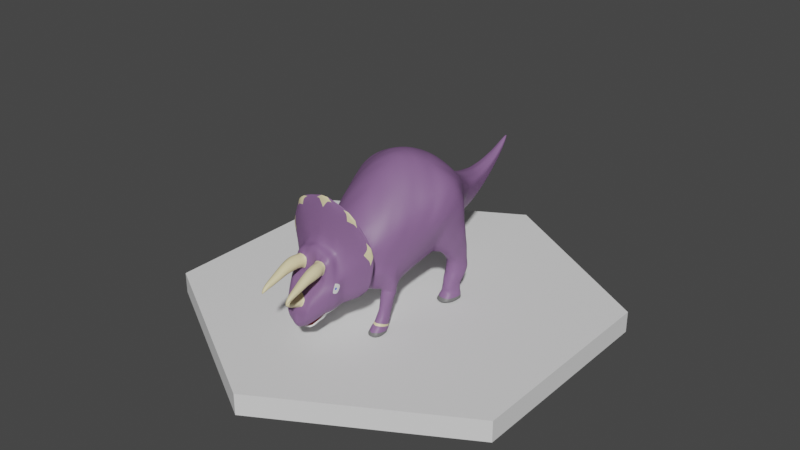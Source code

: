 # Source: Triceraptops.blend  (saved by Blender 3.0.42; exported with 4.5.12 LTS)
import bpy
from mathutils import Matrix  # noqa: F401  (used for matrix-valued properties, if any)

bpy.ops.wm.read_factory_settings(use_empty=True)
scene = bpy.context.scene
scene.name = 'Scene'

# ---- collections
col_collection = bpy.data.collections.new('Collection'); scene.collection.children.link(col_collection)

# ---- materials (node trees are filled in below, after node groups)
mat_horns = bpy.data.materials.new('Horns')
mat_horns.use_transparent_shadow = False
mat_eyes = bpy.data.materials.new('Eyes')
mat_eyes.use_transparent_shadow = False
mat_white = bpy.data.materials.new('White')
mat_white.use_transparent_shadow = False
mat_body = bpy.data.materials.new('Body')
mat_body.use_transparent_shadow = False
mat_mouth = bpy.data.materials.new('Mouth')
mat_mouth.use_transparent_shadow = False
mat_lowerbody = bpy.data.materials.new('LowerBody')
mat_lowerbody.use_transparent_shadow = False
mat_claws = bpy.data.materials.new('Claws')
mat_claws.use_transparent_shadow = False

# ---- material node trees
mat_horns.use_nodes = True; mat_horns.node_tree.nodes.clear()
_N = mat_horns.node_tree.nodes; _L = mat_horns.node_tree.links
n0 = _N.new('ShaderNodeBsdfPrincipled'); n0.name = 'Principled BSDF'; n0.location = (10, 300)
n0.distribution = 'GGX'
n0.subsurface_method = 'RANDOM_WALK_SKIN'
n0.inputs[0].default_value = (0.8, 0.7005, 0.4107, 1.0)
n0.inputs[3].default_value = 1.45
n0.inputs[27].default_value = (0.0, 0.0, 0.0, 1.0)
n0.inputs[28].default_value = 1.0
n1 = _N.new('ShaderNodeOutputMaterial'); n1.name = 'Material Output'; n1.location = (300, 300)
_L.new(n0.outputs[0], n1.inputs[0])
n1.is_active_output = True
mat_eyes.use_nodes = True; mat_eyes.node_tree.nodes.clear()
_N = mat_eyes.node_tree.nodes; _L = mat_eyes.node_tree.links
n0 = _N.new('ShaderNodeBsdfPrincipled'); n0.name = 'Principled BSDF'; n0.location = (10, 300)
n0.distribution = 'GGX'
n0.subsurface_method = 'RANDOM_WALK_SKIN'
n0.inputs[0].default_value = (0.007389, 0.09852, 0.8, 1.0)
n0.inputs[3].default_value = 1.45
n0.inputs[27].default_value = (0.0, 0.0, 0.0, 1.0)
n0.inputs[28].default_value = 1.0
n1 = _N.new('ShaderNodeOutputMaterial'); n1.name = 'Material Output'; n1.location = (300, 300)
_L.new(n0.outputs[0], n1.inputs[0])
n1.is_active_output = True
mat_white.use_nodes = True; mat_white.node_tree.nodes.clear()
_N = mat_white.node_tree.nodes; _L = mat_white.node_tree.links
n0 = _N.new('ShaderNodeBsdfPrincipled'); n0.name = 'Principled BSDF'; n0.location = (10, 300)
n0.distribution = 'GGX'
n0.subsurface_method = 'RANDOM_WALK_SKIN'
n0.inputs[3].default_value = 1.45
n0.inputs[27].default_value = (0.0, 0.0, 0.0, 1.0)
n0.inputs[28].default_value = 1.0
n1 = _N.new('ShaderNodeOutputMaterial'); n1.name = 'Material Output'; n1.location = (300, 300)
_L.new(n0.outputs[0], n1.inputs[0])
n1.is_active_output = True
mat_body.use_nodes = True; mat_body.node_tree.nodes.clear()
_N = mat_body.node_tree.nodes; _L = mat_body.node_tree.links
n0 = _N.new('ShaderNodeBsdfPrincipled'); n0.name = 'Principled BSDF'; n0.location = (10, 300)
n0.distribution = 'GGX'
n0.subsurface_method = 'RANDOM_WALK_SKIN'
n0.inputs[0].default_value = (0.2444, 0.1261, 0.287, 1.0)
n0.inputs[3].default_value = 1.45
n0.inputs[27].default_value = (0.0, 0.0, 0.0, 1.0)
n0.inputs[28].default_value = 1.0
n1 = _N.new('ShaderNodeOutputMaterial'); n1.name = 'Material Output'; n1.location = (300, 300)
_L.new(n0.outputs[0], n1.inputs[0])
n1.is_active_output = True
mat_mouth.use_nodes = True; mat_mouth.node_tree.nodes.clear()
_N = mat_mouth.node_tree.nodes; _L = mat_mouth.node_tree.links
n0 = _N.new('ShaderNodeBsdfPrincipled'); n0.name = 'Principled BSDF'; n0.location = (10, 300)
n0.distribution = 'GGX'
n0.subsurface_method = 'RANDOM_WALK_SKIN'
n0.inputs[0].default_value = (0.3493, 0.05352, 0.04716, 1.0)
n0.inputs[3].default_value = 1.45
n0.inputs[27].default_value = (0.0, 0.0, 0.0, 1.0)
n0.inputs[28].default_value = 1.0
n1 = _N.new('ShaderNodeOutputMaterial'); n1.name = 'Material Output'; n1.location = (300, 300)
_L.new(n0.outputs[0], n1.inputs[0])
n1.is_active_output = True
mat_lowerbody.use_nodes = True; mat_lowerbody.node_tree.nodes.clear()
_N = mat_lowerbody.node_tree.nodes; _L = mat_lowerbody.node_tree.links
n0 = _N.new('ShaderNodeBsdfPrincipled'); n0.name = 'Principled BSDF'; n0.location = (10, 300)
n0.distribution = 'GGX'
n0.subsurface_method = 'RANDOM_WALK_SKIN'
n0.inputs[0].default_value = (1.0, 1.0, 1.0, 1.0)
n0.inputs[3].default_value = 1.45
n0.inputs[27].default_value = (0.0, 0.0, 0.0, 1.0)
n0.inputs[28].default_value = 1.0
n1 = _N.new('ShaderNodeOutputMaterial'); n1.name = 'Material Output'; n1.location = (300, 300)
_L.new(n0.outputs[0], n1.inputs[0])
n1.is_active_output = True
mat_claws.use_nodes = True; mat_claws.node_tree.nodes.clear()
_N = mat_claws.node_tree.nodes; _L = mat_claws.node_tree.links
n0 = _N.new('ShaderNodeBsdfPrincipled'); n0.name = 'Principled BSDF'; n0.location = (10, 300)
n0.distribution = 'GGX'
n0.subsurface_method = 'RANDOM_WALK_SKIN'
n0.inputs[0].default_value = (0.1532, 0.1532, 0.1532, 1.0)
n0.inputs[3].default_value = 1.45
n0.inputs[27].default_value = (0.0, 0.0, 0.0, 1.0)
n0.inputs[28].default_value = 1.0
n1 = _N.new('ShaderNodeOutputMaterial'); n1.name = 'Material Output'; n1.location = (300, 300)
_L.new(n0.outputs[0], n1.inputs[0])
n1.is_active_output = True

# ---- world
world_world = bpy.data.worlds.new('World'); scene.world = world_world
world_world.use_nodes = True; world_world.node_tree.nodes.clear()
_N = world_world.node_tree.nodes; _L = world_world.node_tree.links
n0 = _N.new('ShaderNodeOutputWorld'); n0.name = 'World Output'; n0.location = (300, 300)
n1 = _N.new('ShaderNodeBackground'); n1.name = 'Background'; n1.location = (10, 300)
n1.inputs[0].default_value = (0.05088, 0.05088, 0.05088, 1.0)
_L.new(n1.outputs[0], n0.inputs[0])
n0.is_active_output = True
world_world.color = (0.05088, 0.05088, 0.05088)
world_world.use_sun_shadow = False
world_world.sun_shadow_jitter_overblur = 0.0

# ---- meshes
me_cylinder = bpy.data.meshes.new('Cylinder')
me_cylinder.from_pydata([(0.6875, 0.5149, -1.028), (0.5517, 0.4851, 0.9795), (0.6875, -0.8601, -1.028), (1.044, -0.4178, 1.091), (-8.527e-08, -1.145, -1.028), (-9.794e-08, -1.135, 1.0), (-0.6875, -0.8601, -1.028), (-0.8026, -0.8026, 1.0), (0.5035, 0.09845, 1.968), (-0.6875, 0.5149, -1.028), (-0.8327, 0.934, 1.098), (0.5481, 0.531, -0.2689), (0.5481, -0.5652, -0.2689), (-6.823e-08, -0.7922, -0.2689), (-0.5481, -0.5652, -0.2689), (-3.74, -0.5736, 0.6717), (-0.5481, 0.531, -0.2689), (0.6875, 0.5149, -1.028), (0.6875, -0.8601, -1.028), (-8.527e-08, -1.145, -1.028), (-0.6875, -0.8601, -1.028), (-3.74, 0.8661, 0.7549), (-0.6875, 0.5149, -1.028), (0.837, 0.4519, -1.264), (0.837, -1.184, -1.483), (-1.502e-10, -1.523, -1.529), (-0.837, -1.184, -1.483), (-0.837, 0.4519, -1.264), (0.837, 0.2896, -1.481), (0.837, -1.286, -1.831), (-1.502e-10, -1.612, -1.904), (-0.837, -1.286, -1.831), (-3.74, 17.6, 9.526), (-0.837, 0.2896, -1.481), (1.194, -0.7553, 1.659), (-0.0238, -1.433, 1.284), (-1.56, -3.375, 1.035), (0.7231, -0.9646, 2.687), (0.05787, -2.887, 2.625), (0.2335, -2.495, 2.074), (-1.019, -1.671, 0.9182), (0.6195, -1.912, 2.289), (-1.616, 5.627, 3.181), (-3.74, 5.678, 2.838), (1.644, 9.093, 1.341), (1.644, 9.462, 2.597), (2.584, 8.807, 1.262), (2.796, 9.095, 2.528), (2.072, 7.385, 0.9054), (2.284, 7.278, 2.222), (0.7034, 7.428, 0.8767), (0.491, 7.321, 2.194), (0.7034, 8.807, 1.262), (0.491, 9.095, 2.528), (2.636, 8.721, 3.328), (1.644, 9.056, 3.422), (2.124, 7.062, 2.904), (0.6511, 7.105, 2.876), (0.6511, 8.721, 3.328), (3.004, 7.086, 4.811), (1.644, 7.452, 5.025), (2.493, 5.273, 3.806), (0.9997, 4.368, 3.61), (0.5114, 7.086, 4.811), (1.906, 2.286, 4.432), (0.4893, 8.269, 6.763), (3.023, 4.668, 7.103), (1.589, 6.053, 7.542), (2.729, 2.009, 6.102), (1.935, 1.054, 5.23), (0.1261, 7.478, 8.008), (2.279, 3.259, 8.163), (2.038, 1.596, 7.199), (1.644, 8.801, 1.825), (2.524, 8.526, 1.762), (2.013, 7.159, 1.484), (-3.74, -2.965, 0.1909), (0.7626, 7.201, 1.455), (0.7626, 8.526, 1.762), (1.644, 9.373, 1.001), (2.841, 8.994, 0.9238), (-1.05, 0.5337, 8.475), (2.329, 7.122, 0.5776), (-3.74, -1.487, 0.3765), (0.4458, 7.165, 0.549), (0.4458, 8.994, 0.9238), (1.644, 9.538, 0.7088), (2.843, 9.078, 0.6146), (-1.05, 2.278, 9.048), (2.331, 6.815, 0.1882), (0.4443, 6.857, 0.1596), (0.4443, 9.078, 0.6146), (-0.346, 8.773, 5.854), (-1.616, 7.451, 4.213), (-1.42, 9.148, 5.338), (-3.74, 7.338, 3.835), (-3.74, 9.015, 5.001), (-3.74, -0.06618, 8.792), (-3.74, 1.679, 9.365), (-1.165, 4.943, 9.085), (-3.74, 4.528, 9.38), (-1.766, 7.107, 8.44), (-3.74, 6.855, 8.777), (-1.352, 11.35, 7.36), (-1.665, 12.28, 5.969), (-2.217, 12.56, 5.622), (-3.74, 12.41, 5.327), (-2.234, 11.08, 7.641), (-3.74, 10.81, 7.91), (-2.655, 15.16, 7.881), (-2.768, 15.7, 7.232), (-2.941, 15.87, 7.061), (-3.74, 15.71, 6.823), (-2.798, 15.0, 8.014), (-3.74, 14.7, 8.157), (-3.254, 17.89, 9.531), (-3.74, 18.24, 9.039), (-3.466, 18.34, 9.197), (-3.252, 18.25, 9.267), (-3.189, 17.98, 9.47), (2.67, 2.825, 5.528), (-3.74, 18.84, 10.48), (-3.543, 18.93, 10.45), (-3.74, 19.13, 10.3), (-3.544, 19.1, 10.32), (-3.497, 18.98, 10.41), (1.16, 5.314, 8.328), (1.331, -0.3405, 6.01), (-1.098, -1.139, 7.302), (-3.74, -1.678, 7.587), (0.7733, -1.499, 3.559), (0.5245, -2.405, 4.62), (-1.307, -3.474, 5.019), (-3.74, -4.014, 5.304), (-0.8839, -4.106, 2.874), (-1.59, -4.7, 3.289), (-3.74, -5.05, 3.666), (3.014, 5.877, 5.957), (-1.148, -3.616, 1.54), (0.01185, -4.122, 0.7751), (-3.74, -3.564, 0.1179), (2.107, -6.148, 3.976), (0.1288, -8.244, 5.849), (-3.74, -8.814, 6.507), (1.462, -4.595, 1.768), (-0.3813, -4.619, 0.4807), (-3.74, -4.141, 0.04195), (1.311, -6.467, 3.527), (-0.3898, -8.243, 5.358), (-3.74, -8.761, 5.957), (-3.74, -5.747, -0.8251), (0.6112, -5.05, 1.383), (-1.252, -5.457, 0.1827), (-3.74, -5.035, -0.4), (-0.5145, -6.874, 2.069), (-1.565, -7.412, 3.191), (-3.74, -7.763, 3.589), (-1.187, -6.366, -0.07637), (-0.7606, -5.923, 0.7129), (-1.872, -8.483, 2.501), (-3.74, -8.673, 3.33), (-0.6959, -6.832, 0.4539), (-0.9937, -7.97, 0.9662), (-3.74, -6.557, -0.6989), (-1.55, -6.998, -0.3473), (-1.953, -8.392, 1.968), (-3.74, -8.232, 1.469), (-0.9906, -7.425, 0.2234), (-2.27, -8.847, -0.7208), (-3.74, -7.189, -1.63), (-2.423, -8.059, -1.159), (-2.336, -9.101, -0.4178), (-3.74, -9.182, -0.4406), (-2.281, -8.506, -0.9853), (-3.134, -8.713, -1.25), (-3.74, -8.994, -1.131), (-3.74, -7.79, -1.687), (-2.071, -6.745, -0.6438), (-3.74, -7.675, -1.538), (-3.74, -5.836, -1.227), (-2.775, -6.265, -1.072), (-2.901, -7.324, -1.436), (-3.164, -6.863, -1.58), (-3.74, -5.702, -1.024), (-2.658, -5.856, -0.957), (-2.201, -5.671, -0.3187), (-2.565, -5.812, -0.6203), (-3.74, -5.578, -0.7301), (-3.74, -8.596, -1.454), (-3.74, -7.39, -1.008), (-3.74, -6.48, -0.4208), (-1.358, -8.297, 2.906), (-2.975, -8.511, 2.537), (-1.607, -8.244, 1.356), (-3.035, -8.349, 2.0), (-3.208, -8.429, 2.269), (-2.413, -8.538, 2.673), (-2.494, -8.371, 1.867), (-1.752, -8.416, 2.24), (-3.057, -9.383, 2.083), (-2.867, -9.246, 1.784), (-2.149, -9.527, 2.535), (-1.539, -9.415, 2.345), (-2.253, -9.224, 1.633), (-1.638, -9.238, 1.747), (-1.408, -9.295, 2.053), (-2.788, -9.504, 2.381), (-1.533, -10.28, 1.682), (-1.635, -10.38, 1.911), (-2.197, -10.23, 1.352), (-1.713, -10.24, 1.442), (-2.115, -10.47, 2.061), (-2.829, -10.35, 1.706), (-2.679, -10.24, 1.471), (-2.617, -10.45, 1.94), (-1.643, -11.28, 1.085), (-1.72, -11.35, 1.257), (-2.14, -11.24, 0.8376), (-1.778, -11.25, 0.9048), (-2.079, -11.42, 1.369), (-2.614, -11.33, 1.102), (-2.502, -11.25, 0.9265), (-2.455, -11.4, 1.278), (-1.79, -12.22, 0.5712), (-1.831, -12.3, 0.6587), (-2.071, -12.15, 0.4422), (-1.868, -12.16, 0.4767), (-2.031, -12.36, 0.7153), (-2.333, -12.25, 0.5798), (-2.272, -12.17, 0.4907), (-2.242, -12.33, 0.6686), (-2.069, -12.54, 0.1558), (-2.674, -8.238, 1.413), (-2.474, -8.473, 3.105), (-2.036, -8.938, 0.4276), (-2.215, -9.036, -0.0784), (-3.74, -8.984, 0.48), (-3.74, -9.179, -0.329), (-3.018, -9.039, 0.1772), (-3.035, -9.102, -0.1124), (-3.74, -9.242, 0.3789), (-3.74, -9.765, -0.307), (-3.192, -9.586, -0.1206), (-3.118, -9.44, 0.1656), (-3.74, -9.614, 0.2691), (-3.74, -10.44, -0.254), (-3.41, -10.2, -0.09868), (-3.413, -10.03, 0.07956), (-3.74, -10.87, -0.09659), (-3.561, -10.54, -0.02419), (-3.74, 19.23, 10.7), (-3.74, 19.26, 10.68), (-3.74, 19.35, 10.63), (-3.74, 19.34, 10.64), (-3.74, 19.29, 10.67), (1.001, -4.784, 1.589), (-3.404, -8.671, 6.176), (0.01229, -8.007, 5.441), (-0.5934, -8.239, 5.687), (1.565, -6.089, 3.494), (1.528, -6.492, 3.896), (-0.7718, -7.331, 1.193), (-0.7863, -7.296, 1.35), (-0.825, -7.497, 1.376), (-0.8415, -7.523, 1.212), (-0.8677, -7.716, 1.065), (-0.6896, -7.219, 1.06), (-0.6824, -7.106, 1.59), (-0.8278, -7.6, 1.525)], [], [(11, 9, 16), (0, 18, 17), (12, 5, 13), (5, 14, 13), (6, 22, 20), (5, 1, 7), (138, 36, 40), (18, 23, 17), (0, 22, 9), (7, 16, 14), (13, 6, 4), (2, 13, 4), (1, 12, 11), (26, 33, 31), (20, 27, 26), (2, 19, 18), (120, 62, 61), (4, 20, 19), (17, 27, 22), (25, 29, 24), (19, 26, 25), (24, 28, 23), (23, 33, 27), (36, 83, 40), (34, 5, 3), (19, 24, 18), (30, 31, 33), (25, 31, 30), (37, 69, 130), (10, 8, 1), (115, 121, 32), (14, 9, 6), (137, 61, 59), (41, 37, 38), (34, 37, 41), (41, 38, 39), (16, 1, 11), (131, 38, 130), (118, 125, 119), (110, 119, 109), (93, 96, 94), (73, 47, 74), (48, 80, 46), (48, 84, 82), (135, 133, 136), (50, 85, 84), (56, 59, 61), (53, 73, 78), (84, 91, 90), (65, 70, 67), (57, 61, 62), (45, 58, 55), (45, 54, 47), (57, 63, 58), (96, 105, 94), (68, 64, 120), (54, 60, 59), (58, 60, 55), (51, 75, 49), (132, 134, 131), (66, 120, 137), (51, 78, 77), (71, 68, 66), (10, 62, 8), (81, 127, 72), (49, 74, 47), (67, 70, 126), (65, 63, 92), (52, 73, 44), (51, 58, 53), (49, 57, 51), (49, 54, 56), (73, 46, 44), (82, 90, 89), (82, 87, 80), (52, 79, 85), (46, 79, 44), (89, 90, 91), (72, 69, 68), (72, 88, 81), (79, 87, 86), (79, 91, 85), (15, 40, 83), (50, 78, 52), (42, 63, 62), (94, 104, 92), (42, 95, 93), (111, 118, 110), (93, 92, 63), (74, 48, 46), (88, 100, 98), (99, 102, 100), (99, 126, 70), (101, 108, 102), (99, 70, 101), (107, 114, 108), (70, 107, 101), (112, 105, 106), (104, 109, 103), (116, 111, 112), (103, 113, 107), (113, 32, 114), (105, 110, 104), (15, 10, 7), (117, 124, 118), (97, 128, 81), (116, 123, 117), (119, 122, 115), (66, 67, 71), (88, 126, 99), (71, 67, 126), (128, 131, 127), (129, 132, 128), (127, 130, 69), (38, 37, 130), (67, 137, 60), (136, 142, 135), (48, 77, 50), (64, 8, 62), (7, 35, 40), (138, 38, 134), (122, 250, 121), (134, 144, 138), (135, 141, 134), (138, 139, 36), (36, 140, 76), (143, 258, 142), (151, 145, 139), (151, 259, 147), (140, 145, 146), (147, 257, 148), (156, 160, 233), (158, 145, 151), (149, 155, 148), (146, 152, 153), (154, 151, 147), (158, 157, 152), (147, 155, 154), (152, 157, 185), (266, 161, 158), (196, 206, 201), (177, 163, 185), (268, 193, 162), (167, 157, 161), (155, 191, 268), (234, 235, 168), (173, 164, 167), (189, 164, 170), (179, 182, 169), (185, 187, 150), (174, 173, 168), (173, 176, 170), (168, 171, 174), (172, 174, 171), (169, 181, 178), (187, 184, 183), (181, 163, 178), (180, 183, 184), (177, 184, 186), (186, 185, 177), (174, 175, 188), (176, 174, 188), (176, 189, 170), (164, 163, 177), (190, 163, 164), (159, 191, 233), (194, 232, 197), (198, 193, 191), (195, 160, 166), (198, 204, 165), (198, 202, 205), (159, 201, 202), (203, 210, 209), (165, 203, 197), (197, 200, 194), (192, 199, 206), (195, 200, 199), (210, 215, 218), (203, 213, 200), (206, 212, 214), (201, 208, 202), (202, 207, 205), (204, 207, 210), (201, 214, 211), (200, 212, 199), (221, 228, 220), (214, 219, 211), (213, 220, 212), (209, 218, 217), (209, 221, 213), (212, 222, 214), (208, 219, 216), (207, 216, 215), (223, 218, 215), (226, 217, 218), (217, 229, 221), (228, 222, 220), (219, 224, 216), (230, 219, 222), (228, 229, 231), (225, 226, 231), (229, 225, 231), (230, 228, 231), (224, 227, 231), (223, 224, 231), (226, 223, 231), (227, 230, 231), (197, 193, 165), (238, 235, 234), (239, 172, 171), (239, 243, 242), (242, 247, 246), (237, 240, 236), (238, 240, 243), (237, 242, 241), (244, 245, 248), (241, 244, 240), (243, 244, 247), (241, 246, 245), (244, 249, 247), (245, 249, 248), (246, 247, 249), (8, 3, 1), (0, 12, 2), (21, 42, 10), (123, 253, 124), (124, 254, 125), (125, 251, 122), (103, 70, 65), (109, 115, 113), (98, 81, 88), (35, 41, 39), (59, 60, 137), (65, 60, 63), (142, 260, 141), (149, 256, 143), (148, 257, 142), (148, 256, 149), (258, 148, 142), (141, 147, 259), (259, 144, 141), (260, 147, 141), (216, 223, 215), (261, 263, 264), (167, 161, 266), (264, 266, 261), (262, 266, 267), (262, 268, 263), (264, 268, 265), (180, 181, 182), (168, 167, 162), (166, 237, 236), (234, 193, 232), (11, 0, 9), (0, 2, 18), (12, 3, 5), (5, 7, 14), (6, 9, 22), (3, 1, 5), (1, 10, 7), (40, 35, 39), (39, 138, 40), (18, 24, 23), (0, 17, 22), (7, 10, 16), (13, 14, 6), (2, 12, 13), (1, 3, 12), (26, 27, 33), (20, 22, 27), (2, 4, 19), (120, 64, 62), (4, 6, 20), (17, 23, 27), (25, 30, 29), (19, 20, 26), (24, 29, 28), (23, 28, 33), (36, 76, 83), (34, 35, 5), (19, 25, 24), (33, 28, 30), (28, 29, 30), (25, 26, 31), (37, 64, 69), (115, 122, 121), (14, 16, 9), (137, 120, 61), (34, 8, 37), (16, 10, 1), (131, 134, 38), (118, 124, 125), (110, 118, 119), (93, 95, 96), (73, 45, 47), (48, 82, 80), (48, 50, 84), (135, 132, 133), (50, 52, 85), (56, 54, 59), (53, 45, 73), (84, 85, 91), (57, 56, 61), (45, 53, 58), (45, 55, 54), (57, 62, 63), (96, 106, 105), (68, 69, 64), (54, 55, 60), (58, 63, 60), (51, 77, 75), (132, 135, 134), (66, 68, 120), (51, 53, 78), (71, 72, 68), (10, 42, 62), (81, 128, 127), (49, 75, 74), (52, 78, 73), (51, 57, 58), (49, 56, 57), (49, 47, 54), (73, 74, 46), (82, 84, 90), (82, 89, 87), (52, 44, 79), (46, 80, 79), (91, 86, 89), (86, 87, 89), (72, 127, 69), (72, 71, 88), (79, 80, 87), (79, 86, 91), (15, 7, 40), (50, 77, 78), (42, 93, 63), (94, 105, 104), (42, 43, 95), (111, 117, 118), (93, 94, 92), (74, 75, 48), (88, 99, 100), (99, 101, 102), (101, 107, 108), (107, 113, 114), (70, 103, 107), (112, 111, 105), (104, 110, 109), (116, 117, 111), (103, 109, 113), (113, 115, 32), (105, 111, 110), (15, 21, 10), (117, 123, 124), (97, 129, 128), (119, 125, 122), (88, 71, 126), (128, 132, 131), (129, 133, 132), (127, 131, 130), (67, 66, 137), (136, 143, 142), (48, 75, 77), (64, 37, 8), (7, 5, 35), (138, 39, 38), (122, 251, 250), (134, 141, 144), (135, 142, 141), (138, 144, 139), (36, 139, 140), (143, 256, 258), (139, 144, 255), (255, 151, 139), (151, 255, 259), (140, 139, 145), (147, 260, 257), (191, 155, 233), (155, 156, 233), (158, 152, 145), (149, 156, 155), (146, 145, 152), (154, 158, 151), (158, 161, 157), (147, 148, 155), (150, 153, 185), (153, 152, 185), (158, 154, 267), (267, 266, 158), (196, 192, 206), (163, 150, 185), (185, 157, 177), (157, 164, 177), (162, 265, 268), (268, 191, 193), (167, 164, 157), (267, 154, 268), (154, 155, 268), (162, 193, 234), (235, 171, 168), (162, 234, 168), (173, 170, 164), (189, 190, 164), (179, 180, 182), (185, 186, 187), (174, 176, 173), (172, 175, 174), (169, 182, 181), (187, 186, 184), (181, 177, 163), (180, 179, 183), (177, 180, 184), (160, 192, 233), (192, 196, 233), (196, 159, 233), (194, 166, 232), (191, 159, 198), (198, 165, 193), (166, 194, 195), (195, 192, 160), (198, 205, 204), (198, 159, 202), (159, 196, 201), (203, 204, 210), (165, 204, 203), (197, 203, 200), (192, 195, 199), (195, 194, 200), (210, 207, 215), (203, 209, 213), (206, 199, 212), (201, 211, 208), (202, 208, 207), (204, 205, 207), (201, 206, 214), (200, 213, 212), (221, 229, 228), (214, 222, 219), (213, 221, 220), (209, 210, 218), (209, 217, 221), (212, 220, 222), (208, 211, 219), (207, 208, 216), (223, 226, 218), (226, 225, 217), (217, 225, 229), (228, 230, 222), (219, 227, 224), (230, 227, 219), (197, 232, 193), (238, 239, 235), (171, 235, 239), (239, 237, 172), (239, 238, 243), (242, 243, 247), (237, 241, 240), (238, 236, 240), (237, 239, 242), (241, 245, 244), (243, 240, 244), (241, 242, 246), (244, 248, 249), (245, 246, 249), (8, 34, 3), (0, 11, 12), (21, 43, 42), (123, 252, 253), (124, 253, 254), (125, 254, 251), (65, 92, 103), (92, 104, 103), (109, 119, 115), (98, 97, 81), (35, 34, 41), (65, 67, 60), (142, 257, 260), (148, 258, 256), (259, 255, 144), (216, 224, 223), (261, 262, 263), (266, 265, 167), (265, 162, 167), (264, 265, 266), (262, 261, 266), (262, 267, 268), (264, 263, 268), (180, 177, 181), (168, 173, 167), (232, 166, 236), (236, 238, 232), (238, 234, 232)])
me_cylinder.polygons.foreach_set('use_smooth', [True] * 492)
me_cylinder.polygons.foreach_set('material_index', [3, 0, 3, 3, 0, 0, 3, 3, 0, 5, 3, 3, 3, 6, 5, 0, 3, 0, 3, 6, 3, 6, 6, 5, 3, 3, 6, 6, 3, 3, 3, 5, 3, 3, 3, 3, 3, 3, 3, 3, 5, 3, 3, 3, 3, 5, 3, 3, 6, 3, 3, 3, 3, 5, 5, 3, 3, 3, 3, 3, 3, 5, 3, 3, 3, 3, 3, 3, 3, 5, 3, 3, 3, 6, 6, 3, 3, 6, 3, 3, 6, 6, 5, 5, 3, 3, 5, 3, 3, 3, 3, 3, 3, 3, 3, 3, 3, 5, 3, 5, 3, 3, 3, 5, 3, 3, 3, 3, 3, 3, 3, 3, 3, 3, 3, 3, 3, 3, 3, 3, 3, 3, 3, 3, 3, 5, 3, 3, 3, 5, 3, 3, 3, 3, 5, 3, 3, 3, 5, 3, 0, 5, 3, 3, 3, 3, 3, 4, 5, 5, 3, 3, 3, 3, 5, 5, 4, 5, 5, 5, 3, 3, 4, 4, 4, 3, 3, 3, 3, 0, 0, 0, 0, 0, 0, 0, 0, 0, 0, 0, 0, 0, 0, 0, 0, 0, 0, 0, 0, 0, 0, 0, 0, 0, 0, 0, 0, 0, 0, 0, 0, 0, 0, 0, 0, 0, 0, 3, 3, 3, 0, 0, 0, 0, 0, 0, 0, 0, 0, 0, 0, 0, 3, 3, 5, 3, 3, 3, 3, 3, 3, 3, 3, 3, 3, 0, 0, 3, 0, 0, 3, 0, 0, 1, 3, 2, 2, 2, 2, 5, 3, 0, 3, 3, 0, 3, 3, 0, 0, 0, 3, 3, 3, 0, 5, 3, 3, 3, 6, 5, 0, 3, 0, 3, 6, 3, 6, 6, 5, 3, 3, 6, 6, 6, 3, 3, 5, 3, 3, 3, 3, 3, 3, 5, 3, 3, 3, 3, 5, 3, 3, 6, 3, 3, 3, 5, 5, 3, 3, 3, 3, 3, 3, 5, 3, 3, 3, 3, 3, 5, 3, 3, 3, 6, 6, 3, 3, 6, 6, 3, 3, 6, 6, 5, 5, 3, 3, 5, 3, 3, 3, 3, 3, 3, 3, 3, 5, 3, 5, 3, 3, 3, 5, 3, 3, 3, 3, 3, 3, 3, 3, 3, 3, 3, 3, 3, 3, 3, 3, 3, 5, 3, 3, 3, 3, 5, 3, 3, 3, 3, 3, 5, 3, 3, 3, 5, 5, 3, 3, 0, 5, 5, 5, 3, 3, 3, 3, 3, 3, 3, 3, 3, 4, 5, 5, 3, 3, 5, 5, 4, 5, 5, 3, 3, 3, 3, 3, 3, 3, 3, 0, 0, 0, 0, 0, 0, 0, 0, 0, 0, 0, 0, 0, 0, 0, 0, 0, 0, 0, 0, 0, 0, 0, 0, 0, 0, 0, 0, 0, 0, 3, 3, 3, 3, 0, 0, 0, 0, 0, 0, 0, 0, 0, 0, 3, 3, 5, 3, 3, 3, 3, 3, 3, 3, 3, 3, 3, 3, 3, 0, 1, 3, 3, 2, 2, 2, 2, 5, 3, 3, 3, 3])
_uv = me_cylinder.uv_layers.new(name='UVMap')
_uv.uv.foreach_set('vector', [0.875, 0.6835, 0.125, 0.5, 0.125, 0.6835, 0.875, 0.5, 0.625, 0.5, 0.875, 0.5, 0.625, 0.6835, 0.5, 1.0, 0.5, 0.6835, 0.5, 1.0, 0.375, 0.6835, 0.5, 0.6835, 0.375, 0.5, 0.125, 0.5, 0.375, 0.5, 0.25, 0.01, 0.4197, 0.4197, 0.08029, 0.08029, 0.25, 0.5, 0.0, 0.0, 0.0, 0.0, 0.625, 0.5, 0.875, 0.5, 0.875, 0.5, 0.875, 0.5, 0.125, 0.5, 0.125, 0.5, 0.375, 1.0, 0.125, 0.6835, 0.375, 0.6835, 0.5, 0.6835, 0.375, 0.5, 0.5, 0.5, 0.625, 0.5, 0.5, 0.6835, 0.5, 0.5, 0.875, 1.0, 0.625, 0.6835, 0.875, 0.6835, 0.375, 0.5, 0.125, 0.5, 0.375, 0.5, 0.375, 0.5, 0.125, 0.5, 0.375, 0.5, 0.625, 0.5, 0.5, 0.5, 0.625, 0.5, 0.625, 1.0, 0.375, 1.0, 0.625, 1.0, 0.5, 0.5, 0.375, 0.5, 0.5, 0.5, 0.875, 0.5, 0.125, 0.5, 0.125, 0.5, 0.5, 0.5, 0.625, 0.5, 0.625, 0.5, 0.5, 0.5, 0.375, 0.5, 0.5, 0.5, 0.625, 0.5, 0.875, 0.5, 0.875, 0.5, 0.875, 0.5, 0.125, 0.5, 0.125, 0.5, 0.08029, 0.08029, 0.08029, 0.08029, 0.08029, 0.08029, 0.625, 1.0, 0.5, 1.0, 0.625, 1.0, 0.5, 0.5, 0.625, 0.5, 0.625, 0.5, 0.75, 0.01, 0.5803, 0.08029, 0.5803, 0.4197, 0.5, 0.5, 0.375, 0.5, 0.5, 0.5, 0.875, 1.0, 0.375, 1.0, 0.6474, 0.5401, 0.08029, 0.4197, 0.8457, 1.0, 0.875, 1.0, 0.4197, 0.4197, 0.4197, 0.4197, 0.4197, 0.4197, 0.375, 0.6835, 0.125, 0.5, 0.375, 0.5, 0.875, 1.0, 0.625, 1.0, 0.875, 1.0, 0.625, 1.0, 0.875, 1.0, 0.625, 1.0, 0.625, 1.0, 0.875, 1.0, 0.625, 1.0, 0.625, 1.0, 0.625, 1.0, 0.5, 1.0, 0.125, 0.6835, 0.875, 1.0, 0.875, 0.6835, 0.4197, 0.08029, 0.5224, 0.5401, 0.6474, 0.5401, 0.125, 1.0, 0.125, 1.0, 0.125, 1.0, 0.125, 1.0, 0.125, 1.0, 0.125, 1.0, 0.125, 1.0, 0.125, 1.0, 0.125, 1.0, 1.0, 0.75, 0.875, 1.0, 0.875, 0.75, 0.625, 0.5, 0.875, 0.5, 0.875, 0.5, 0.625, 0.5, 0.375, 0.5, 0.625, 0.5, 0.4197, 0.08029, 0.4197, 0.08029, 0.4197, 0.08029, 0.375, 0.5, 0.125, 0.5, 0.375, 0.5, 0.625, 1.0, 0.875, 1.0, 0.625, 1.0, 0.125, 1.0, 0.0, 0.75, 0.125, 0.75, 0.375, 0.5, 0.125, 0.5, 0.375, 0.5, 0.125, 1.0, 0.125, 1.0, 0.0, 1.0, 0.375, 1.0, 0.625, 1.0, 0.375, 1.0, 0.0, 1.0, 0.125, 1.0, 0.0, 1.0, 1.0, 1.0, 0.875, 1.0, 0.875, 1.0, 0.375, 1.0, 0.125, 1.0, 0.125, 1.0, 0.125, 1.0, 0.125, 1.0, 0.125, 1.0, 0.625, 1.0, 0.375, 1.0, 0.625, 1.0, 0.875, 1.0, 1.0, 1.0, 0.875, 1.0, 0.125, 1.0, 0.0, 1.0, 0.0, 1.0, 0.375, 1.0, 0.625, 0.75, 0.625, 1.0, 0.4197, 0.08029, 0.4197, 0.08029, 0.4197, 0.08029, 0.875, 1.0, 0.625, 1.0, 0.875, 1.0, 0.375, 1.0, 0.125, 0.75, 0.375, 0.75, 0.875, 1.0, 0.625, 1.0, 0.875, 1.0, 0.08029, 0.4197, 0.08029, 0.4197, 0.08029, 0.4197, 0.4197, 0.08029, 0.4197, 0.08029, 0.4197, 0.08029, 0.625, 1.0, 0.875, 0.75, 0.875, 1.0, 1.0, 1.0, 1.0, 1.0, 0.9375, 1.0, 0.125, 1.0, 0.125, 1.0, 0.125, 1.0, 0.125, 0.5, 0.0, 0.75, 0.0, 0.5, 0.375, 1.0, 0.125, 1.0, 0.125, 1.0, 0.625, 1.0, 0.375, 1.0, 0.375, 1.0, 0.625, 1.0, 0.875, 1.0, 0.625, 1.0, 1.0, 0.75, 0.875, 0.5, 1.0, 0.5, 0.625, 0.5, 0.375, 0.5, 0.625, 0.5, 0.625, 0.5, 0.875, 0.5, 0.875, 0.5, 0.125, 0.5, 0.0, 0.5, 0.125, 0.5, 0.875, 0.5, 1.0, 0.5, 1.0, 0.5, 0.9197, 0.08029, 0.5803, 0.08029, 0.5803, 0.4197, 0.625, 1.0, 0.375, 1.0, 0.625, 1.0, 0.4197, 0.08029, 0.4197, 0.4197, 0.4197, 0.08029, 1.0, 0.5, 0.875, 0.5, 1.0, 0.5, 0.0, 0.5, 0.125, 0.5, 0.125, 0.5, 0.08029, 0.08029, 0.08029, 0.08029, 0.08029, 0.08029, 0.375, 0.5, 0.125, 0.75, 0.125, 0.5, 0.375, 1.0, 0.125, 1.0, 0.375, 1.0, 0.125, 1.0, 0.125, 1.0, 0.125, 1.0, 0.375, 1.0, 0.125, 1.0, 0.125, 1.0, 0.125, 1.0, 0.125, 1.0, 0.125, 1.0, 0.125, 1.0, 0.125, 1.0, 0.125, 1.0, 0.875, 0.75, 0.625, 0.5, 0.875, 0.5, 0.4197, 0.4197, 0.4197, 0.4197, 0.4197, 0.4197, 0.4197, 0.4197, 0.4197, 0.4197, 0.4197, 0.4197, 0.4197, 0.4197, 0.4197, 0.4197, 0.4197, 0.4197, 0.4197, 0.4197, 0.4197, 0.4197, 0.4197, 0.4197, 0.4197, 0.4197, 0.4197, 0.4197, 0.4197, 0.4197, 0.4197, 0.4197, 0.4197, 0.4197, 0.4197, 0.4197, 0.4197, 0.4197, 0.4197, 0.4197, 0.4197, 0.4197, 0.125, 1.0, 0.125, 1.0, 0.125, 1.0, 0.125, 1.0, 0.125, 1.0, 0.125, 1.0, 0.125, 1.0, 0.125, 1.0, 0.125, 1.0, 0.4197, 0.4197, 0.4197, 0.4197, 0.4197, 0.4197, 0.4197, 0.4197, 0.4197, 0.4197, 0.4197, 0.4197, 0.125, 1.0, 0.125, 1.0, 0.125, 1.0, 0.08029, 0.08029, 0.08029, 0.4197, 0.08029, 0.08029, 0.125, 1.0, 0.125, 1.0, 0.125, 1.0, 0.4197, 0.08029, 0.4197, 0.08029, 0.4197, 0.08029, 0.125, 1.0, 0.125, 1.0, 0.125, 1.0, 0.4197, 0.4197, 0.4197, 0.4197, 0.4197, 0.4197, 0.875, 1.0, 1.0, 1.0, 0.875, 1.0, 0.4197, 0.4197, 0.4197, 0.4197, 0.4197, 0.4197, 0.875, 1.0, 1.0, 1.0, 0.9375, 1.0, 0.4197, 0.08029, 0.4197, 0.08029, 0.4197, 0.08029, 0.4197, 0.08029, 0.4197, 0.08029, 0.4197, 0.08029, 0.4197, 0.08029, 0.6474, 0.5401, 0.375, 1.0, 0.5224, 0.5401, 0.875, 1.0, 0.6474, 0.5401, 1.0, 1.0, 0.875, 1.0, 1.0, 1.0, 0.4197, 0.08029, 0.4197, 0.08029, 0.4197, 0.08029, 0.625, 0.5, 0.375, 0.75, 0.375, 0.5, 0.08029, 0.4197, 0.08029, 0.4197, 0.08029, 0.4197, 0.08029, 0.08029, 0.5, 1.0, 0.08029, 0.08029, 0.25, 0.5, 0.5224, 0.5401, 0.4197, 0.08029, 0.4197, 0.4197, 0.4197, 0.4197, 0.4197, 0.4197, 0.4197, 0.08029, 0.25, 0.5, 0.25, 0.5, 0.4197, 0.08029, 0.4188, 0.0826, 0.4197, 0.08029, 0.25, 0.5, 0.0, 0.0, 0.0, 0.0, 0.08029, 0.08029, 0.08029, 0.08029, 0.08029, 0.08029, 0.4197, 0.08029, 0.4197, 0.08029, 0.4197, 0.08029, 0.25, 0.5, 0.0, 0.0, 0.0, 0.0, 0.25, 0.5, 0.4036, 0.1202, 0.4198, 0.08009, 0.08029, 0.08029, 0.08029, 0.08029, 0.08029, 0.08029, 0.4198, 0.08009, 0.4197, 0.08029, 0.4197, 0.08029, 0.4197, 0.08029, 0.4197, 0.08029, 0.4197, 0.08029, 0.25, 0.5, 0.0, 0.0, 0.25, 0.5, 0.4197, 0.08029, 0.4197, 0.08029, 0.4197, 0.08029, 0.08029, 0.08029, 0.08029, 0.08029, 0.08029, 0.08029, 0.4197, 0.08029, 0.25, 0.5, 0.4198, 0.08009, 0.25, 0.5, 0.0, 0.0, 0.0, 0.0, 0.4198, 0.08009, 0.4197, 0.08029, 0.4197, 0.08029, 0.08029, 0.08029, 0.08029, 0.08029, 0.08029, 0.08029, 0.3655, 0.2143, 0.25, 0.5, 0.25, 0.5, 0.4197, 0.08029, 0.4197, 0.08029, 0.4197, 0.08029, 0.08029, 0.08029, 0.08029, 0.08029, 0.08029, 0.08029, 0.4197, 0.08029, 0.4197, 0.08029, 0.4197, 0.08029, 0.25, 0.5, 0.0, 0.0, 0.25, 0.5, 0.4197, 0.08029, 0.4197, 0.08029, 0.4197, 0.08029, 0.4197, 0.08029, 0.4197, 0.08029, 0.4197, 0.08029, 0.25, 0.5, 0.0, 0.0, 0.25, 0.5, 0.0, 0.0, 0.0, 0.0, 0.0, 0.0, 0.0, 0.0, 0.0, 0.0, 0.0, 0.0, 0.08029, 0.08029, 0.0, 0.0, 0.08029, 0.08029, 0.4197, 0.08029, 0.25, 0.5, 0.4197, 0.08029, 0.25, 0.5, 0.25, 0.5, 0.0, 0.0, 0.4197, 0.08029, 0.4197, 0.08029, 0.4197, 0.08029, 0.4197, 0.08029, 0.4197, 0.08029, 0.4197, 0.08029, 0.0, 0.0, 0.0, 0.0, 0.0, 0.0, 0.0, 0.0, 0.0, 0.0, 0.0, 0.0, 0.0, 0.0, 0.0, 0.0, 0.0, 0.0, 0.0, 0.0, 0.0, 0.0, 0.0, 0.0, 0.0, 0.0, 0.0, 0.0, 0.0, 0.0, 0.0, 0.0, 0.08029, 0.08029, 0.0, 0.0, 0.4197, 0.08029, 0.4197, 0.08029, 0.0, 0.0, 0.25, 0.5, 0.4197, 0.08029, 0.0, 0.0, 0.25, 0.5, 0.0, 0.0, 0.0, 0.0, 0.08029, 0.08029, 0.08029, 0.08029, 0.08029, 0.08029, 0.0, 0.0, 0.08029, 0.08029, 0.08029, 0.08029, 0.4197, 0.08029, 0.4197, 0.08029, 0.4197, 0.08029, 0.4197, 0.08029, 0.4197, 0.08029, 0.4197, 0.08029, 0.4197, 0.08029, 0.4197, 0.08029, 0.4197, 0.08029, 0.4197, 0.08029, 0.4197, 0.08029, 0.4197, 0.08029, 0.4197, 0.08029, 0.4197, 0.08029, 0.4197, 0.08029, 0.4197, 0.08029, 0.4197, 0.08029, 0.4197, 0.08029, 0.4197, 0.08029, 0.4197, 0.08029, 0.4197, 0.08029, 0.4197, 0.08029, 0.4197, 0.08029, 0.4197, 0.08029, 0.4197, 0.08029, 0.4197, 0.08029, 0.4197, 0.08029, 0.4197, 0.08029, 0.4197, 0.08029, 0.4197, 0.08029, 0.4197, 0.08029, 0.4197, 0.08029, 0.4197, 0.08029, 0.4197, 0.08029, 0.4197, 0.08029, 0.4197, 0.08029, 0.4197, 0.08029, 0.4197, 0.08029, 0.4197, 0.08029, 0.4197, 0.08029, 0.4197, 0.08029, 0.4197, 0.08029, 0.4197, 0.08029, 0.4197, 0.08029, 0.4197, 0.08029, 0.4197, 0.08029, 0.4197, 0.08029, 0.4197, 0.08029, 0.4197, 0.08029, 0.4197, 0.08029, 0.4197, 0.08029, 0.4197, 0.08029, 0.4197, 0.08029, 0.4197, 0.08029, 0.4197, 0.08029, 0.4197, 0.08029, 0.4197, 0.08029, 0.4197, 0.08029, 0.4197, 0.08029, 0.4197, 0.08029, 0.4197, 0.08029, 0.4197, 0.08029, 0.4197, 0.08029, 0.4197, 0.08029, 0.4197, 0.08029, 0.4197, 0.08029, 0.4197, 0.08029, 0.4197, 0.08029, 0.4197, 0.08029, 0.4197, 0.08029, 0.4197, 0.08029, 0.4197, 0.08029, 0.4197, 0.08029, 0.4197, 0.08029, 0.4197, 0.08029, 0.4197, 0.08029, 0.4197, 0.08029, 0.4197, 0.08029, 0.4197, 0.08029, 0.4197, 0.08029, 0.4197, 0.08029, 0.4197, 0.08029, 0.4197, 0.08029, 0.4197, 0.08029, 0.4197, 0.08029, 0.4197, 0.08029, 0.4197, 0.08029, 0.4197, 0.08029, 0.4197, 0.08029, 0.4197, 0.08029, 0.4197, 0.08029, 0.4197, 0.08029, 0.4197, 0.08029, 0.4197, 0.08029, 0.4197, 0.08029, 0.4197, 0.08029, 0.4197, 0.08029, 0.4197, 0.08029, 0.4197, 0.08029, 0.4197, 0.08029, 0.4197, 0.08029, 0.4197, 0.08029, 0.4197, 0.08029, 0.4197, 0.08029, 0.4197, 0.08029, 0.4197, 0.08029, 0.4197, 0.08029, 0.4197, 0.08029, 0.4197, 0.08029, 0.4197, 0.08029, 0.4197, 0.08029, 0.4197, 0.08029, 0.4197, 0.08029, 0.4197, 0.08029, 0.4197, 0.08029, 0.4197, 0.08029, 0.4197, 0.08029, 0.4197, 0.08029, 0.4197, 0.08029, 0.4197, 0.08029, 0.4197, 0.08029, 0.4197, 0.08029, 0.4197, 0.08029, 0.4197, 0.08029, 0.4197, 0.08029, 0.4197, 0.08029, 0.4197, 0.08029, 0.4197, 0.08029, 0.4197, 0.08029, 0.4197, 0.08029, 0.4197, 0.08029, 0.4197, 0.08029, 0.4197, 0.08029, 0.4197, 0.08029, 0.4197, 0.08029, 0.4197, 0.08029, 0.4197, 0.08029, 0.4197, 0.08029, 0.4197, 0.08029, 0.4197, 0.08029, 0.4197, 0.08029, 0.4197, 0.08029, 0.4197, 0.08029, 0.4197, 0.08029, 0.4197, 0.08029, 0.4197, 0.08029, 0.4197, 0.08029, 0.4197, 0.08029, 0.4197, 0.08029, 0.4197, 0.08029, 0.4197, 0.08029, 0.4197, 0.08029, 0.4197, 0.08029, 0.4197, 0.08029, 0.4197, 0.08029, 0.4197, 0.08029, 0.4197, 0.08029, 0.4197, 0.08029, 0.4197, 0.08029, 0.4197, 0.08029, 0.4197, 0.08029, 0.4197, 0.08029, 0.4197, 0.08029, 0.4197, 0.08029, 0.4197, 0.08029, 0.4197, 0.08029, 0.4197, 0.08029, 0.4197, 0.08029, 0.4197, 0.08029, 0.4197, 0.08029, 0.4197, 0.08029, 0.8457, 1.0, 0.625, 1.0, 0.875, 1.0, 0.875, 0.5, 0.625, 0.6835, 0.625, 0.5, 0.08029, 0.4197, 0.08029, 0.4197, 0.08029, 0.4197, 0.125, 1.0, 0.125, 1.0, 0.125, 1.0, 0.125, 1.0, 0.125, 1.0, 0.125, 1.0, 0.4197, 0.4197, 0.4197, 0.4197, 0.4197, 0.4197, 0.125, 1.0, 0.125, 1.0, 0.125, 1.0, 0.4197, 0.4197, 0.4197, 0.4197, 0.4197, 0.4197, 0.4197, 0.4197, 0.4197, 0.08029, 0.4197, 0.4197, 0.5, 1.0, 0.625, 1.0, 0.5, 1.0, 0.875, 1.0, 1.0, 1.0, 0.875, 1.0, 0.125, 1.0, 0.0, 1.0, 0.125, 1.0, 0.4197, 0.08029, 0.4197, 0.08029, 0.4188, 0.0826, 0.4197, 0.08029, 0.4197, 0.08029, 0.4197, 0.08029, 0.4197, 0.08029, 0.4197, 0.08029, 0.4197, 0.08029, 0.4197, 0.08029, 0.4197, 0.08029, 0.4197, 0.08029, 0.4197, 0.08029, 0.4197, 0.08029, 0.4197, 0.08029, 0.4188, 0.0826, 0.4198, 0.08009, 0.4036, 0.1202, 0.4036, 0.1202, 0.25, 0.5, 0.4188, 0.0826, 0.4197, 0.08029, 0.4198, 0.08009, 0.4188, 0.0826, 0.4197, 0.08029, 0.4197, 0.08029, 0.4197, 0.08029, 0.3879, 0.1591, 0.4135, 0.09556, 0.4089, 0.1069, 0.25, 0.5, 0.25, 0.5, 0.3655, 0.2143, 0.4089, 0.1069, 0.3655, 0.2143, 0.3879, 0.1591, 0.4087, 0.1074, 0.3655, 0.2143, 0.4197, 0.08029, 0.4087, 0.1074, 0.4197, 0.08029, 0.4135, 0.09556, 0.4089, 0.1069, 0.4197, 0.08029, 0.4206, 0.07813, 0.0, 0.0, 0.0, 0.0, 0.0, 0.0, 0.4197, 0.08029, 0.25, 0.5, 0.4197, 0.08029, 0.4197, 0.08029, 0.4197, 0.08029, 0.4197, 0.08029, 0.4197, 0.08029, 0.4197, 0.08029, 0.4197, 0.08029, 0.875, 0.6835, 0.875, 0.5, 0.125, 0.5, 0.875, 0.5, 0.625, 0.5, 0.625, 0.5, 0.625, 0.6835, 0.625, 1.0, 0.5, 1.0, 0.5, 1.0, 0.375, 1.0, 0.375, 0.6835, 0.375, 0.5, 0.125, 0.5, 0.125, 0.5, 0.4197, 0.08029, 0.4197, 0.4197, 0.25, 0.01, 0.4197, 0.4197, 0.08029, 0.4197, 0.08029, 0.08029, 0.0, 0.0, 0.5, 1.0, 0.5, 1.0, 0.5, 1.0, 0.25, 0.5, 0.0, 0.0, 0.625, 0.5, 0.625, 0.5, 0.875, 0.5, 0.875, 0.5, 0.875, 0.5, 0.125, 0.5, 0.375, 1.0, 0.125, 1.0, 0.125, 0.6835, 0.5, 0.6835, 0.375, 0.6835, 0.375, 0.5, 0.625, 0.5, 0.625, 0.6835, 0.5, 0.6835, 0.875, 1.0, 0.625, 1.0, 0.625, 0.6835, 0.375, 0.5, 0.125, 0.5, 0.125, 0.5, 0.375, 0.5, 0.125, 0.5, 0.125, 0.5, 0.625, 0.5, 0.5, 0.5, 0.5, 0.5, 0.625, 1.0, 0.375, 1.0, 0.375, 1.0, 0.5, 0.5, 0.375, 0.5, 0.375, 0.5, 0.875, 0.5, 0.875, 0.5, 0.125, 0.5, 0.5, 0.5, 0.5, 0.5, 0.625, 0.5, 0.5, 0.5, 0.375, 0.5, 0.375, 0.5, 0.625, 0.5, 0.625, 0.5, 0.875, 0.5, 0.875, 0.5, 0.875, 0.5, 0.125, 0.5, 0.08029, 0.08029, 0.08029, 0.08029, 0.08029, 0.08029, 0.625, 1.0, 0.5, 1.0, 0.5, 1.0, 0.5, 0.5, 0.5, 0.5, 0.625, 0.5, 0.5803, 0.4197, 0.9197, 0.4197, 0.75, 0.01, 0.9197, 0.4197, 0.9197, 0.08029, 0.75, 0.01, 0.5, 0.5, 0.375, 0.5, 0.375, 0.5, 0.875, 1.0, 0.375, 1.0, 0.375, 1.0, 0.4197, 0.4197, 0.4197, 0.4197, 0.4197, 0.4197, 0.375, 0.6835, 0.125, 0.6835, 0.125, 0.5, 0.875, 1.0, 0.625, 1.0, 0.625, 1.0, 0.625, 1.0, 0.8457, 1.0, 0.875, 1.0, 0.125, 0.6835, 0.125, 1.0, 0.875, 1.0, 0.4197, 0.08029, 0.4197, 0.08029, 0.5224, 0.5401, 0.125, 1.0, 0.125, 1.0, 0.125, 1.0, 0.125, 1.0, 0.125, 1.0, 0.125, 1.0, 0.125, 1.0, 0.125, 1.0, 0.125, 1.0, 1.0, 0.75, 1.0, 1.0, 0.875, 1.0, 0.625, 0.5, 0.625, 0.5, 0.875, 0.5, 0.625, 0.5, 0.375, 0.5, 0.375, 0.5, 0.4197, 0.08029, 0.4197, 0.08029, 0.4197, 0.08029, 0.375, 0.5, 0.125, 0.5, 0.125, 0.5, 0.625, 1.0, 0.875, 1.0, 0.875, 1.0, 0.125, 1.0, 0.0, 1.0, 0.0, 0.75, 0.375, 0.5, 0.125, 0.5, 0.125, 0.5, 0.375, 1.0, 0.625, 1.0, 0.625, 1.0, 0.0, 1.0, 0.125, 1.0, 0.125, 1.0, 1.0, 1.0, 1.0, 1.0, 0.875, 1.0, 0.375, 1.0, 0.375, 1.0, 0.125, 1.0, 0.125, 1.0, 0.125, 1.0, 0.125, 1.0, 0.625, 1.0, 0.375, 1.0, 0.375, 1.0, 0.875, 1.0, 1.0, 1.0, 1.0, 1.0, 0.125, 1.0, 0.125, 1.0, 0.0, 1.0, 0.375, 1.0, 0.375, 0.75, 0.625, 0.75, 0.4197, 0.08029, 0.4197, 0.08029, 0.4197, 0.08029, 0.875, 1.0, 0.625, 1.0, 0.625, 1.0, 0.375, 1.0, 0.125, 1.0, 0.125, 0.75, 0.875, 1.0, 0.625, 1.0, 0.625, 1.0, 0.08029, 0.4197, 0.08029, 0.4197, 0.08029, 0.4197, 0.4197, 0.08029, 0.4197, 0.08029, 0.4197, 0.08029, 0.625, 1.0, 0.625, 0.75, 0.875, 0.75, 0.125, 0.5, 0.125, 0.75, 0.0, 0.75, 0.375, 1.0, 0.375, 1.0, 0.125, 1.0, 0.625, 1.0, 0.625, 1.0, 0.375, 1.0, 0.625, 1.0, 0.875, 1.0, 0.875, 1.0, 1.0, 0.75, 0.875, 0.75, 0.875, 0.5, 0.625, 0.5, 0.375, 0.5, 0.375, 0.5, 0.625, 0.5, 0.625, 0.5, 0.875, 0.5, 0.125, 0.5, 0.0, 0.5, 0.0, 0.5, 0.875, 0.5, 0.875, 0.5, 1.0, 0.5, 0.5803, 0.4197, 0.75, 0.49, 0.9197, 0.08029, 0.75, 0.49, 0.9197, 0.4197, 0.9197, 0.08029, 0.625, 1.0, 0.4197, 0.08029, 0.375, 1.0, 0.4197, 0.08029, 0.4197, 0.4197, 0.4197, 0.4197, 1.0, 0.5, 0.875, 0.5, 0.875, 0.5, 0.0, 0.5, 0.0, 0.5, 0.125, 0.5, 0.08029, 0.08029, 0.08029, 0.08029, 0.08029, 0.08029, 0.375, 0.5, 0.375, 0.75, 0.125, 0.75, 0.375, 1.0, 0.125, 1.0, 0.125, 1.0, 0.125, 1.0, 0.125, 1.0, 0.125, 1.0, 0.375, 1.0, 0.375, 1.0, 0.125, 1.0, 0.125, 1.0, 0.125, 1.0, 0.125, 1.0, 0.125, 1.0, 0.125, 1.0, 0.125, 1.0, 0.875, 0.75, 0.625, 0.75, 0.625, 0.5, 0.4197, 0.4197, 0.4197, 0.4197, 0.4197, 0.4197, 0.4197, 0.4197, 0.4197, 0.4197, 0.4197, 0.4197, 0.4197, 0.4197, 0.4197, 0.4197, 0.4197, 0.4197, 0.4197, 0.4197, 0.4197, 0.4197, 0.4197, 0.4197, 0.4197, 0.4197, 0.4197, 0.4197, 0.4197, 0.4197, 0.125, 1.0, 0.125, 1.0, 0.125, 1.0, 0.125, 1.0, 0.125, 1.0, 0.125, 1.0, 0.125, 1.0, 0.125, 1.0, 0.125, 1.0, 0.4197, 0.4197, 0.4197, 0.4197, 0.4197, 0.4197, 0.4197, 0.4197, 0.4197, 0.4197, 0.4197, 0.4197, 0.125, 1.0, 0.125, 1.0, 0.125, 1.0, 0.08029, 0.08029, 0.08029, 0.4197, 0.08029, 0.4197, 0.125, 1.0, 0.125, 1.0, 0.125, 1.0, 0.4197, 0.08029, 0.4197, 0.08029, 0.4197, 0.08029, 0.4197, 0.4197, 0.4197, 0.4197, 0.4197, 0.4197, 0.4197, 0.4197, 0.4197, 0.4197, 0.4197, 0.4197, 0.4197, 0.08029, 0.4197, 0.08029, 0.4197, 0.08029, 0.4197, 0.08029, 0.4197, 0.08029, 0.4197, 0.08029, 0.4197, 0.08029, 0.4197, 0.08029, 0.6474, 0.5401, 1.0, 1.0, 0.875, 1.0, 0.875, 1.0, 0.4197, 0.08029, 0.4197, 0.08029, 0.4197, 0.08029, 0.625, 0.5, 0.625, 0.75, 0.375, 0.75, 0.08029, 0.4197, 0.08029, 0.4197, 0.08029, 0.4197, 0.08029, 0.08029, 0.5, 1.0, 0.5, 1.0, 0.25, 0.5, 0.5, 1.0, 0.5224, 0.5401, 0.4197, 0.4197, 0.4197, 0.4197, 0.4197, 0.4197, 0.4197, 0.08029, 0.4188, 0.0826, 0.25, 0.5, 0.4197, 0.08029, 0.4197, 0.08029, 0.4188, 0.0826, 0.25, 0.5, 0.25, 0.5, 0.0, 0.0, 0.08029, 0.08029, 0.08029, 0.08029, 0.08029, 0.08029, 0.4197, 0.08029, 0.4197, 0.08029, 0.4197, 0.08029, 0.0, 0.0, 0.25, 0.5, 0.25, 0.5, 0.25, 0.5, 0.25, 0.5, 0.0, 0.0, 0.25, 0.5, 0.25, 0.5, 0.4036, 0.1202, 0.08029, 0.08029, 0.08029, 0.08029, 0.08029, 0.08029, 0.4198, 0.08009, 0.4197, 0.08029, 0.4197, 0.08029, 0.4197, 0.08029, 0.4197, 0.08029, 0.4197, 0.08029, 0.4197, 0.08029, 0.4197, 0.08029, 0.4197, 0.08029, 0.25, 0.5, 0.0, 0.0, 0.0, 0.0, 0.4197, 0.08029, 0.4197, 0.08029, 0.4197, 0.08029, 0.08029, 0.08029, 0.08029, 0.08029, 0.08029, 0.08029, 0.4197, 0.08029, 0.25, 0.5, 0.25, 0.5, 0.25, 0.5, 0.25, 0.5, 0.0, 0.0, 0.4198, 0.08009, 0.4197, 0.08029, 0.4197, 0.08029, 0.08029, 0.08029, 0.08029, 0.08029, 0.08029, 0.08029, 0.08029, 0.08029, 0.08029, 0.08029, 0.08029, 0.08029, 0.25, 0.5, 0.4197, 0.08029, 0.4197, 0.08029, 0.4197, 0.08029, 0.3655, 0.2143, 0.25, 0.5, 0.4197, 0.08029, 0.4197, 0.08029, 0.4197, 0.08029, 0.08029, 0.08029, 0.08029, 0.08029, 0.08029, 0.08029, 0.08029, 0.08029, 0.08029, 0.08029, 0.08029, 0.08029, 0.08029, 0.08029, 0.08029, 0.08029, 0.08029, 0.08029, 0.4197, 0.08029, 0.4206, 0.07813, 0.4197, 0.08029, 0.4197, 0.08029, 0.4197, 0.08029, 0.4197, 0.08029, 0.25, 0.5, 0.0, 0.0, 0.0, 0.0, 0.4197, 0.08029, 0.4197, 0.08029, 0.4197, 0.08029, 0.4197, 0.08029, 0.4197, 0.08029, 0.4197, 0.08029, 0.4197, 0.08029, 0.4197, 0.08029, 0.4197, 0.08029, 0.4197, 0.08029, 0.4197, 0.08029, 0.4197, 0.08029, 0.4197, 0.08029, 0.4197, 0.08029, 0.4197, 0.08029, 0.25, 0.5, 0.0, 0.0, 0.0, 0.0, 0.0, 0.0, 0.0, 0.0, 0.0, 0.0, 0.0, 0.0, 0.0, 0.0, 0.0, 0.0, 0.08029, 0.08029, 0.0, 0.0, 0.0, 0.0, 0.4197, 0.08029, 0.25, 0.5, 0.25, 0.5, 0.4197, 0.08029, 0.4197, 0.08029, 0.4197, 0.08029, 0.0, 0.0, 0.0, 0.0, 0.0, 0.0, 0.0, 0.0, 0.0, 0.0, 0.0, 0.0, 0.0, 0.0, 0.0, 0.0, 0.0, 0.0, 0.0, 0.0, 0.0, 0.0, 0.0, 0.0, 0.0, 0.0, 0.0, 0.0, 0.0, 0.0, 0.4197, 0.08029, 0.4197, 0.08029, 0.4197, 0.08029, 0.4197, 0.08029, 0.4197, 0.08029, 0.4197, 0.08029, 0.4197, 0.08029, 0.4197, 0.08029, 0.4197, 0.08029, 0.4197, 0.08029, 0.4197, 0.08029, 0.4197, 0.08029, 0.4197, 0.08029, 0.4197, 0.08029, 0.4197, 0.08029, 0.4197, 0.08029, 0.4197, 0.08029, 0.4197, 0.08029, 0.4197, 0.08029, 0.4197, 0.08029, 0.4197, 0.08029, 0.4197, 0.08029, 0.4197, 0.08029, 0.4197, 0.08029, 0.4197, 0.08029, 0.4197, 0.08029, 0.4197, 0.08029, 0.4197, 0.08029, 0.4197, 0.08029, 0.4197, 0.08029, 0.4197, 0.08029, 0.4197, 0.08029, 0.4197, 0.08029, 0.4197, 0.08029, 0.4197, 0.08029, 0.4197, 0.08029, 0.4197, 0.08029, 0.4197, 0.08029, 0.4197, 0.08029, 0.4197, 0.08029, 0.4197, 0.08029, 0.4197, 0.08029, 0.4197, 0.08029, 0.4197, 0.08029, 0.4197, 0.08029, 0.4197, 0.08029, 0.4197, 0.08029, 0.4197, 0.08029, 0.4197, 0.08029, 0.4197, 0.08029, 0.4197, 0.08029, 0.4197, 0.08029, 0.4197, 0.08029, 0.4197, 0.08029, 0.4197, 0.08029, 0.4197, 0.08029, 0.4197, 0.08029, 0.4197, 0.08029, 0.4197, 0.08029, 0.4197, 0.08029, 0.4197, 0.08029, 0.4197, 0.08029, 0.4197, 0.08029, 0.4197, 0.08029, 0.4197, 0.08029, 0.4197, 0.08029, 0.4197, 0.08029, 0.4197, 0.08029, 0.4197, 0.08029, 0.4197, 0.08029, 0.4197, 0.08029, 0.4197, 0.08029, 0.4197, 0.08029, 0.4197, 0.08029, 0.4197, 0.08029, 0.4197, 0.08029, 0.4197, 0.08029, 0.4197, 0.08029, 0.4197, 0.08029, 0.4197, 0.08029, 0.4197, 0.08029, 0.4197, 0.08029, 0.4197, 0.08029, 0.4197, 0.08029, 0.4197, 0.08029, 0.4197, 0.08029, 0.4197, 0.08029, 0.4197, 0.08029, 0.4197, 0.08029, 0.4197, 0.08029, 0.4197, 0.08029, 0.4197, 0.08029, 0.4197, 0.08029, 0.4197, 0.08029, 0.4197, 0.08029, 0.4197, 0.08029, 0.4197, 0.08029, 0.4197, 0.08029, 0.4197, 0.08029, 0.4197, 0.08029, 0.4197, 0.08029, 0.4197, 0.08029, 0.4197, 0.08029, 0.4197, 0.08029, 0.4197, 0.08029, 0.4197, 0.08029, 0.4197, 0.08029, 0.4197, 0.08029, 0.4197, 0.08029, 0.4197, 0.08029, 0.4197, 0.08029, 0.4197, 0.08029, 0.4197, 0.08029, 0.4197, 0.08029, 0.4197, 0.08029, 0.4197, 0.08029, 0.4197, 0.08029, 0.4197, 0.08029, 0.4197, 0.08029, 0.4197, 0.08029, 0.4197, 0.08029, 0.4197, 0.08029, 0.4197, 0.08029, 0.4197, 0.08029, 0.4197, 0.08029, 0.4197, 0.08029, 0.4197, 0.08029, 0.4197, 0.08029, 0.4197, 0.08029, 0.4197, 0.08029, 0.4197, 0.08029, 0.4197, 0.08029, 0.4197, 0.08029, 0.4197, 0.08029, 0.4197, 0.08029, 0.4197, 0.08029, 0.4197, 0.08029, 0.4197, 0.08029, 0.4197, 0.08029, 0.4197, 0.08029, 0.4197, 0.08029, 0.4197, 0.08029, 0.4197, 0.08029, 0.4197, 0.08029, 0.4197, 0.08029, 0.4197, 0.08029, 0.4197, 0.08029, 0.4197, 0.08029, 0.4197, 0.08029, 0.4197, 0.08029, 0.4197, 0.08029, 0.4197, 0.08029, 0.4197, 0.08029, 0.4197, 0.08029, 0.4197, 0.08029, 0.4197, 0.08029, 0.8457, 1.0, 0.625, 1.0, 0.625, 1.0, 0.875, 0.5, 0.875, 0.6835, 0.625, 0.6835, 0.08029, 0.4197, 0.08029, 0.4197, 0.08029, 0.4197, 0.125, 1.0, 0.125, 1.0, 0.125, 1.0, 0.125, 1.0, 0.125, 1.0, 0.125, 1.0, 0.4197, 0.4197, 0.4197, 0.4197, 0.4197, 0.4197, 0.125, 1.0, 0.125, 1.0, 0.125, 1.0, 0.125, 1.0, 0.125, 1.0, 0.125, 1.0, 0.4197, 0.4197, 0.4197, 0.4197, 0.4197, 0.4197, 0.4197, 0.4197, 0.4197, 0.08029, 0.4197, 0.08029, 0.5, 1.0, 0.625, 1.0, 0.625, 1.0, 0.125, 1.0, 0.0, 1.0, 0.0, 1.0, 0.4197, 0.08029, 0.4197, 0.08029, 0.4197, 0.08029, 0.4197, 0.08029, 0.4197, 0.08029, 0.4197, 0.08029, 0.4036, 0.1202, 0.25, 0.5, 0.25, 0.5, 0.4197, 0.08029, 0.4197, 0.08029, 0.4197, 0.08029, 0.3879, 0.1591, 0.4087, 0.1074, 0.4135, 0.09556, 0.3655, 0.2143, 0.4206, 0.07813, 0.25, 0.5, 0.4206, 0.07813, 0.4197, 0.08029, 0.25, 0.5, 0.4089, 0.1069, 0.4206, 0.07813, 0.3655, 0.2143, 0.4087, 0.1074, 0.3879, 0.1591, 0.3655, 0.2143, 0.4087, 0.1074, 0.4197, 0.08029, 0.4197, 0.08029, 0.4089, 0.1069, 0.4135, 0.09556, 0.4197, 0.08029, 0.0, 0.0, 0.0, 0.0, 0.0, 0.0, 0.4197, 0.08029, 0.25, 0.5, 0.25, 0.5, 0.4197, 0.08029, 0.4197, 0.08029, 0.4197, 0.08029, 0.4197, 0.08029, 0.4197, 0.08029, 0.4197, 0.08029, 0.4197, 0.08029, 0.4197, 0.08029, 0.4197, 0.08029])
me_cylinder.materials.append(mat_horns)
me_cylinder.materials.append(mat_eyes)
me_cylinder.materials.append(mat_white)
me_cylinder.materials.append(mat_body)
me_cylinder.materials.append(mat_mouth)
me_cylinder.materials.append(mat_lowerbody)
me_cylinder.materials.append(mat_claws)
me_cylinder.use_remesh_fix_poles = True
me_cylinder.use_remesh_preserve_attributes = False
me_cylinder.update()
me_cylinder_002 = bpy.data.meshes.new('Cylinder.002')
me_cylinder_002.from_pydata([(0.0, 4.6, -0.245), (0.0, 4.6, 0.245), (3.984, 2.3, -0.245), (3.984, 2.3, 0.245), (3.984, -2.3, -0.245), (3.984, -2.3, 0.245), (-4.021e-07, -4.6, -0.245), (-4.021e-07, -4.6, 0.245), (-3.984, -2.3, -0.245), (-3.984, -2.3, 0.245), (-3.984, 2.3, -0.245), (-3.984, 2.3, 0.245)], [], [(0, 1, 3, 2), (2, 3, 5, 4), (4, 5, 7, 6), (6, 7, 9, 8), (3, 1, 11, 9, 7, 5), (8, 9, 11, 10), (10, 11, 1, 0), (0, 2, 4, 6, 8, 10)])
_uv = me_cylinder_002.uv_layers.new(name='UVMap')
_uv.uv.foreach_set('vector', [1.0, 0.5, 1.0, 1.0, 0.8333, 1.0, 0.8333, 0.5, 0.8333, 0.5, 0.8333, 1.0, 0.6667, 1.0, 0.6667, 0.5, 0.6667, 0.5, 0.6667, 1.0, 0.5, 1.0, 0.5, 0.5, 0.5, 0.5, 0.5, 1.0, 0.3333, 1.0, 0.3333, 0.5, 0.4578, 0.37, 0.25, 0.49, 0.04215, 0.37, 0.04215, 0.13, 0.25, 0.01, 0.4578, 0.13, 0.3333, 0.5, 0.3333, 1.0, 0.1667, 1.0, 0.1667, 0.5, 0.1667, 0.5, 0.1667, 1.0, -8.941e-08, 1.0, -8.941e-08, 0.5, 0.75, 0.49, 0.9578, 0.37, 0.9578, 0.13, 0.75, 0.01, 0.5422, 0.13, 0.5422, 0.37])
me_cylinder_002.use_remesh_fix_poles = True
me_cylinder_002.use_remesh_preserve_attributes = False
me_cylinder_002.update()

# ---- objects
ob_triceraptopsreference = bpy.data.objects.new('TriceraptopsReference', None)
ob_triceraptops = bpy.data.objects.new('Triceraptops', me_cylinder)
ob_mirrorpoint = bpy.data.objects.new('MirrorPoint', None)
ob_cylinder_002 = bpy.data.objects.new('Cylinder.002', me_cylinder_002)

# ---- transforms, parenting, visibility, modifiers, constraints
ob_triceraptopsreference.location = (0.0, 0.0, 3.904)
ob_triceraptopsreference.rotation_euler = (1.571, -0.0, 1.571)
ob_triceraptopsreference.scale = (3.668, 4.323, 3.624)
ob_triceraptopsreference.empty_display_type = 'IMAGE'
ob_triceraptopsreference.empty_display_size = 5.0
ob_triceraptopsreference.use_empty_image_alpha = True
ob_triceraptopsreference.color = (1.0, 1.0, 1.0, 0.2202)
ob_triceraptopsreference.show_in_front = True
ob_triceraptops.location = (1.7, -3.08, 1.114)
ob_triceraptops.rotation_euler = (-0.3603, -7.829e-17, 1.426e-17)
ob_triceraptops.scale = (0.4546, 0.5088, 0.8214)
_m = ob_triceraptops.modifiers.new('Mirror', 'MIRROR')
_m.use_clip = True
_m.mirror_object = ob_mirrorpoint
_m = ob_triceraptops.modifiers.new('Subdivision', 'SUBSURF')
_m.levels = 2
ob_mirrorpoint.location = (0.0, 0.0, 0.0)
ob_cylinder_002.location = (0.03782, -0.06354, -0.6156)
ob_cylinder_002.scale = (2.533, 2.533, 2.375)

# ---- collection membership
col_collection.objects.link(ob_triceraptopsreference)
col_collection.objects.link(ob_triceraptops)
col_collection.objects.link(ob_mirrorpoint)
col_collection.objects.link(ob_cylinder_002)

# ---- scene / render settings (as saved in the file)
scene.frame_start = 1; scene.frame_end = 250; scene.frame_set(23)
scene.render.engine = 'BLENDER_EEVEE_NEXT'
scene.cycles.sampling_pattern = 'TABULATED_SOBOL'
scene.cycles.use_light_tree = False
scene.view_settings.view_transform = 'Filmic'
bpy.context.view_layer.update()

# ---- added for rendering (the .blend has no active camera and no usable light): camera, sun
cam_auto = bpy.data.cameras.new('AutoCamera')
cam_auto.lens = 50.0
cam_auto.sensor_width = 36.0
cam_auto.clip_end = 1000.0
ob_auto_camera = bpy.data.objects.new('AutoCamera', cam_auto)
scene.collection.objects.link(ob_auto_camera)
ob_auto_camera.location = (31.9279, -38.3317, 29.3942)
ob_auto_camera.rotation_euler = (1.09748, -7.21219e-08, 0.694738)
scene.camera = ob_auto_camera
light_auto_sun = bpy.data.lights.new('AutoSun', 'SUN')
light_auto_sun.energy = 3.0
light_auto_sun.angle = 0.0523599
ob_auto_sun = bpy.data.objects.new('AutoSun', light_auto_sun)
scene.collection.objects.link(ob_auto_sun)
ob_auto_sun.rotation_euler = (0.872665, 0.174533, 0.523599)
bpy.context.view_layer.update()
